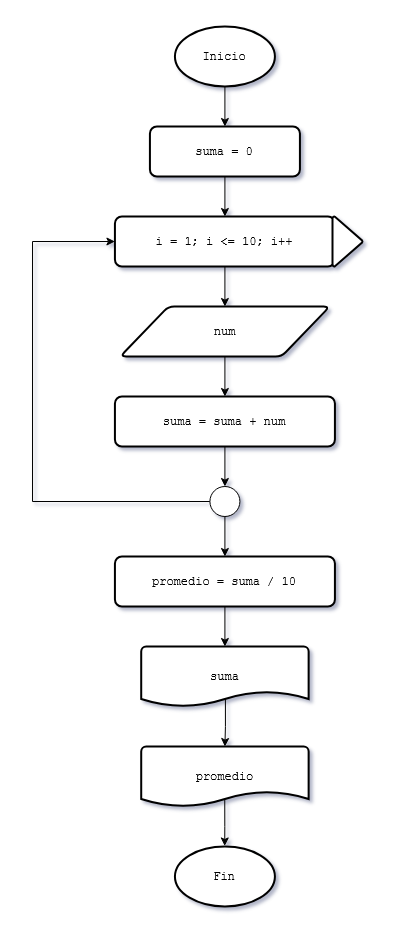

The diagram above was exported from draw.io. Its source (the exported page's mxGraphModel, read from the mxfile embedded in the PNG):
<mxGraphModel dx="1975" dy="517" grid="1" gridSize="10" guides="1" tooltips="1" connect="1" arrows="1" fold="1" page="1" pageScale="1" pageWidth="827" pageHeight="1169" math="0" shadow="0">
  <root>
    <mxCell id="6ZinZX_Qx1QfMnhMdpkE-0" />
    <mxCell id="6ZinZX_Qx1QfMnhMdpkE-1" parent="6ZinZX_Qx1QfMnhMdpkE-0" />
    <mxCell id="6ZinZX_Qx1QfMnhMdpkE-2" edge="1" parent="6ZinZX_Qx1QfMnhMdpkE-1" source="6ZinZX_Qx1QfMnhMdpkE-3" style="edgeStyle=orthogonalEdgeStyle;rounded=0;orthogonalLoop=1;jettySize=auto;html=1;exitX=0.5;exitY=1;exitDx=0;exitDy=0;exitPerimeter=0;entryX=0.5;entryY=0;entryDx=0;entryDy=0;" target="c7eW1lqauZ71rthV7zeq-0">
      <mxGeometry relative="1" as="geometry">
        <mxPoint x="-467.8299999999999" y="150" as="targetPoint" />
      </mxGeometry>
    </mxCell>
    <mxCell id="6ZinZX_Qx1QfMnhMdpkE-3" parent="6ZinZX_Qx1QfMnhMdpkE-1" style="strokeWidth=2;html=1;shape=mxgraph.flowchart.start_1;whiteSpace=wrap;" value="&lt;font face=&quot;Courier New&quot;&gt;Inicio&lt;/font&gt;" vertex="1">
      <mxGeometry height="60" width="100" x="-517.5799999999999" y="60" as="geometry" />
    </mxCell>
    <mxCell id="6ZinZX_Qx1QfMnhMdpkE-4" parent="6ZinZX_Qx1QfMnhMdpkE-1" style="strokeWidth=2;html=1;shape=mxgraph.flowchart.start_1;whiteSpace=wrap;" value="&lt;font face=&quot;Courier New&quot;&gt;Fin&lt;/font&gt;" vertex="1">
      <mxGeometry height="60" width="100" x="-517.5799999999999" y="880" as="geometry" />
    </mxCell>
    <mxCell id="6ZinZX_Qx1QfMnhMdpkE-5" edge="1" parent="6ZinZX_Qx1QfMnhMdpkE-1" source="c7eW1lqauZ71rthV7zeq-1" style="edgeStyle=orthogonalEdgeStyle;rounded=0;orthogonalLoop=1;jettySize=auto;html=1;entryX=0.5;entryY=0;entryDx=0;entryDy=0;exitX=0.5;exitY=1;exitDx=0;exitDy=0;entryPerimeter=0;" target="6ZinZX_Qx1QfMnhMdpkE-11">
      <mxGeometry relative="1" as="geometry">
        <mxPoint x="-467.41257999999993" y="459.9999999999999" as="sourcePoint" />
        <mxPoint x="-473.78999999999996" y="527.14" as="targetPoint" />
      </mxGeometry>
    </mxCell>
    <mxCell id="6ZinZX_Qx1QfMnhMdpkE-7" edge="1" parent="6ZinZX_Qx1QfMnhMdpkE-1" source="6ZinZX_Qx1QfMnhMdpkE-9" style="edgeStyle=orthogonalEdgeStyle;rounded=0;orthogonalLoop=1;jettySize=auto;html=1;exitX=0.5;exitY=1;exitDx=0;exitDy=0;entryX=0.5;entryY=0;entryDx=0;entryDy=0;" target="dTg7_rBvAps2L37y9_6L-0">
      <mxGeometry relative="1" as="geometry">
        <mxPoint x="-467.5799999999999" y="280" as="sourcePoint" />
        <mxPoint x="-467.5799999999999" y="340" as="targetPoint" />
      </mxGeometry>
    </mxCell>
    <mxCell id="6ZinZX_Qx1QfMnhMdpkE-9" parent="6ZinZX_Qx1QfMnhMdpkE-1" style="rounded=1;whiteSpace=wrap;html=1;absoluteArcSize=1;arcSize=14;strokeWidth=2;" value="&lt;font face=&quot;Courier New&quot;&gt;i = 1; i &amp;lt;= 10; i++&lt;/font&gt;" vertex="1">
      <mxGeometry height="50" width="220" x="-577.58" y="250" as="geometry" />
    </mxCell>
    <mxCell id="6ZinZX_Qx1QfMnhMdpkE-10" edge="1" parent="6ZinZX_Qx1QfMnhMdpkE-1" source="6ZinZX_Qx1QfMnhMdpkE-11" style="edgeStyle=orthogonalEdgeStyle;rounded=0;orthogonalLoop=1;jettySize=auto;html=1;exitX=0;exitY=0.5;exitDx=0;exitDy=0;exitPerimeter=0;entryX=0;entryY=0.5;entryDx=0;entryDy=0;" target="6ZinZX_Qx1QfMnhMdpkE-9">
      <mxGeometry relative="1" as="geometry">
        <Array as="points">
          <mxPoint x="-660" y="535" />
          <mxPoint x="-660" y="275" />
        </Array>
      </mxGeometry>
    </mxCell>
    <mxCell id="dTg7_rBvAps2L37y9_6L-3" edge="1" parent="6ZinZX_Qx1QfMnhMdpkE-1" source="6ZinZX_Qx1QfMnhMdpkE-11" style="edgeStyle=orthogonalEdgeStyle;rounded=0;orthogonalLoop=1;jettySize=auto;html=1;exitX=0.5;exitY=1;exitDx=0;exitDy=0;exitPerimeter=0;entryX=0.5;entryY=0;entryDx=0;entryDy=0;" target="c7eW1lqauZ71rthV7zeq-4">
      <mxGeometry relative="1" as="geometry" />
    </mxCell>
    <mxCell id="6ZinZX_Qx1QfMnhMdpkE-11" parent="6ZinZX_Qx1QfMnhMdpkE-1" style="verticalLabelPosition=bottom;verticalAlign=top;html=1;shape=mxgraph.flowchart.on-page_reference;" value="" vertex="1">
      <mxGeometry height="30" width="30" x="-482.58" y="520" as="geometry" />
    </mxCell>
    <mxCell id="6ZinZX_Qx1QfMnhMdpkE-12" parent="6ZinZX_Qx1QfMnhMdpkE-1" style="strokeWidth=2;html=1;shape=mxgraph.flowchart.merge_or_storage;whiteSpace=wrap;rotation=-90;" value="" vertex="1">
      <mxGeometry height="30" width="50" x="-370" y="260" as="geometry" />
    </mxCell>
    <mxCell id="dTg7_rBvAps2L37y9_6L-1" edge="1" parent="6ZinZX_Qx1QfMnhMdpkE-1" source="c7eW1lqauZ71rthV7zeq-0" style="edgeStyle=orthogonalEdgeStyle;rounded=0;orthogonalLoop=1;jettySize=auto;html=1;exitX=0.5;exitY=1;exitDx=0;exitDy=0;entryX=0.5;entryY=0;entryDx=0;entryDy=0;" target="6ZinZX_Qx1QfMnhMdpkE-9">
      <mxGeometry relative="1" as="geometry" />
    </mxCell>
    <mxCell id="c7eW1lqauZ71rthV7zeq-0" parent="6ZinZX_Qx1QfMnhMdpkE-1" style="rounded=1;whiteSpace=wrap;html=1;absoluteArcSize=1;arcSize=14;strokeWidth=2;" value="&lt;font face=&quot;Courier New&quot;&gt;suma = 0&lt;/font&gt;" vertex="1">
      <mxGeometry height="50" width="150" x="-542.5799999999999" y="160" as="geometry" />
    </mxCell>
    <mxCell id="c7eW1lqauZ71rthV7zeq-1" parent="6ZinZX_Qx1QfMnhMdpkE-1" style="rounded=1;whiteSpace=wrap;html=1;absoluteArcSize=1;arcSize=14;strokeWidth=2;" value="&lt;font face=&quot;Courier New&quot;&gt;suma = suma + num&lt;/font&gt;" vertex="1">
      <mxGeometry height="50" width="220" x="-577.58" y="430" as="geometry" />
    </mxCell>
    <mxCell id="c7eW1lqauZ71rthV7zeq-2" parent="6ZinZX_Qx1QfMnhMdpkE-1" style="strokeWidth=2;html=1;shape=mxgraph.flowchart.document2;whiteSpace=wrap;size=0.25;" value="&lt;font face=&quot;Courier New&quot;&gt;promedio&lt;/font&gt;" vertex="1">
      <mxGeometry height="60" width="167.42" x="-551.29" y="780" as="geometry" />
    </mxCell>
    <mxCell id="c7eW1lqauZ71rthV7zeq-3" parent="6ZinZX_Qx1QfMnhMdpkE-1" style="strokeWidth=2;html=1;shape=mxgraph.flowchart.document2;whiteSpace=wrap;size=0.25;" value="&lt;div&gt;&lt;font face=&quot;Courier New&quot;&gt;suma&lt;/font&gt;&lt;/div&gt;" vertex="1">
      <mxGeometry height="60" width="167.42" x="-551.29" y="680" as="geometry" />
    </mxCell>
    <mxCell id="c7eW1lqauZ71rthV7zeq-4" parent="6ZinZX_Qx1QfMnhMdpkE-1" style="rounded=1;whiteSpace=wrap;html=1;absoluteArcSize=1;arcSize=14;strokeWidth=2;" value="&lt;font face=&quot;Courier New&quot;&gt;promedio = suma / 10&lt;/font&gt;" vertex="1">
      <mxGeometry height="50" width="220" x="-577.58" y="590" as="geometry" />
    </mxCell>
    <mxCell id="dTg7_rBvAps2L37y9_6L-2" edge="1" parent="6ZinZX_Qx1QfMnhMdpkE-1" source="dTg7_rBvAps2L37y9_6L-0" style="edgeStyle=orthogonalEdgeStyle;rounded=0;orthogonalLoop=1;jettySize=auto;html=1;exitX=0.5;exitY=1;exitDx=0;exitDy=0;entryX=0.5;entryY=0;entryDx=0;entryDy=0;" target="c7eW1lqauZ71rthV7zeq-1">
      <mxGeometry relative="1" as="geometry" />
    </mxCell>
    <mxCell id="dTg7_rBvAps2L37y9_6L-0" parent="6ZinZX_Qx1QfMnhMdpkE-1" style="shape=parallelogram;html=1;strokeWidth=2;perimeter=parallelogramPerimeter;whiteSpace=wrap;rounded=1;arcSize=12;size=0.23;" value="&lt;font face=&quot;Courier New&quot;&gt;num&lt;/font&gt;" vertex="1">
      <mxGeometry height="50" width="209.5" x="-572.3299999999999" y="340" as="geometry" />
    </mxCell>
    <mxCell id="dTg7_rBvAps2L37y9_6L-4" edge="1" parent="6ZinZX_Qx1QfMnhMdpkE-1" source="c7eW1lqauZ71rthV7zeq-4" style="edgeStyle=orthogonalEdgeStyle;rounded=0;orthogonalLoop=1;jettySize=auto;html=1;exitX=0.5;exitY=1;exitDx=0;exitDy=0;entryX=0.5;entryY=0;entryDx=0;entryDy=0;entryPerimeter=0;" target="c7eW1lqauZ71rthV7zeq-3">
      <mxGeometry relative="1" as="geometry" />
    </mxCell>
    <mxCell id="dTg7_rBvAps2L37y9_6L-5" edge="1" parent="6ZinZX_Qx1QfMnhMdpkE-1" source="c7eW1lqauZ71rthV7zeq-3" style="edgeStyle=orthogonalEdgeStyle;rounded=0;orthogonalLoop=1;jettySize=auto;html=1;entryX=0.5;entryY=0;entryDx=0;entryDy=0;entryPerimeter=0;exitX=0.503;exitY=0.867;exitDx=0;exitDy=0;exitPerimeter=0;" target="c7eW1lqauZ71rthV7zeq-2">
      <mxGeometry relative="1" as="geometry" />
    </mxCell>
    <mxCell id="dTg7_rBvAps2L37y9_6L-6" edge="1" parent="6ZinZX_Qx1QfMnhMdpkE-1" source="c7eW1lqauZ71rthV7zeq-2" style="edgeStyle=orthogonalEdgeStyle;rounded=0;orthogonalLoop=1;jettySize=auto;html=1;entryX=0.498;entryY=-0.009;entryDx=0;entryDy=0;entryPerimeter=0;exitX=0.499;exitY=0.891;exitDx=0;exitDy=0;exitPerimeter=0;" target="6ZinZX_Qx1QfMnhMdpkE-4">
      <mxGeometry relative="1" as="geometry" />
    </mxCell>
  </root>
</mxGraphModel>